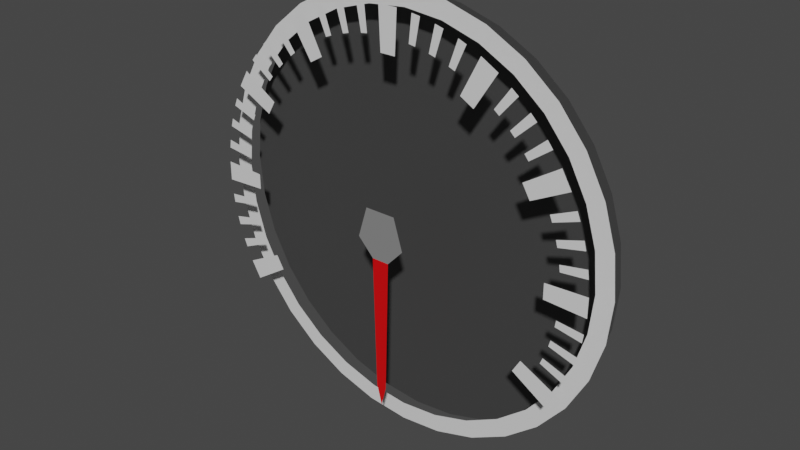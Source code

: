 # Source: speed.blend  (saved by Blender 3.5.10; exported with 4.5.12 LTS)
import bpy
from mathutils import Matrix  # noqa: F401  (used for matrix-valued properties, if any)

bpy.ops.wm.read_factory_settings(use_empty=True)
scene = bpy.context.scene
scene.name = 'Scene'

# ---- collections
col_collection = bpy.data.collections.new('Collection'); scene.collection.children.link(col_collection)

# ---- materials (node trees are filled in below, after node groups)
mat_fg = bpy.data.materials.new('fg')
mat_fg.use_transparent_shadow = False
mat_bg = bpy.data.materials.new('bg')
mat_bg.use_transparent_shadow = False
mat_needle_base = bpy.data.materials.new('needle_base')
mat_needle_base.use_transparent_shadow = False
mat_needle = bpy.data.materials.new('needle')
mat_needle.use_transparent_shadow = False

# ---- material node trees
mat_fg.use_nodes = True; mat_fg.node_tree.nodes.clear()
_N = mat_fg.node_tree.nodes; _L = mat_fg.node_tree.links
n0 = _N.new('ShaderNodeBsdfPrincipled'); n0.name = 'Principled BSDF'; n0.location = (10, 300)
n0.distribution = 'GGX'
n0.subsurface_method = 'RANDOM_WALK_SKIN'
n0.inputs[3].default_value = 1.45
n0.inputs[27].default_value = (0.0, 0.0, 0.0, 1.0)
n0.inputs[28].default_value = 1.0
n1 = _N.new('ShaderNodeOutputMaterial'); n1.name = 'Material Output'; n1.location = (300, 300)
_L.new(n0.outputs[0], n1.inputs[0])
n1.is_active_output = True
mat_bg.use_nodes = True; mat_bg.node_tree.nodes.clear()
_N = mat_bg.node_tree.nodes; _L = mat_bg.node_tree.links
n0 = _N.new('ShaderNodeBsdfPrincipled'); n0.name = 'Principled BSDF'; n0.location = (10, 300)
n0.distribution = 'GGX'
n0.subsurface_method = 'RANDOM_WALK_SKIN'
n0.inputs[0].default_value = (0.05222, 0.05222, 0.05222, 1.0)
n0.inputs[3].default_value = 1.45
n0.inputs[27].default_value = (0.0, 0.0, 0.0, 1.0)
n0.inputs[28].default_value = 1.0
n1 = _N.new('ShaderNodeOutputMaterial'); n1.name = 'Material Output'; n1.location = (300, 300)
_L.new(n0.outputs[0], n1.inputs[0])
n1.is_active_output = True
mat_needle_base.use_nodes = True; mat_needle_base.node_tree.nodes.clear()
_N = mat_needle_base.node_tree.nodes; _L = mat_needle_base.node_tree.links
n0 = _N.new('ShaderNodeBsdfPrincipled'); n0.name = 'Principled BSDF'; n0.location = (10, 300)
n0.distribution = 'GGX'
n0.subsurface_method = 'RANDOM_WALK_SKIN'
n0.inputs[0].default_value = (0.2396, 0.2396, 0.2396, 1.0)
n0.inputs[3].default_value = 1.45
n0.inputs[27].default_value = (0.0, 0.0, 0.0, 1.0)
n0.inputs[28].default_value = 1.0
n1 = _N.new('ShaderNodeOutputMaterial'); n1.name = 'Material Output'; n1.location = (300, 300)
_L.new(n0.outputs[0], n1.inputs[0])
n1.is_active_output = True
mat_needle.use_nodes = True; mat_needle.node_tree.nodes.clear()
_N = mat_needle.node_tree.nodes; _L = mat_needle.node_tree.links
n0 = _N.new('ShaderNodeBsdfPrincipled'); n0.name = 'Principled BSDF'; n0.location = (10, 300)
n0.distribution = 'GGX'
n0.subsurface_method = 'RANDOM_WALK_SKIN'
n0.inputs[0].default_value = (0.8, 0.0, 0.001647, 1.0)
n0.inputs[3].default_value = 1.45
n0.inputs[27].default_value = (0.0, 0.0, 0.0, 1.0)
n0.inputs[28].default_value = 1.0
n1 = _N.new('ShaderNodeOutputMaterial'); n1.name = 'Material Output'; n1.location = (300, 300)
_L.new(n0.outputs[0], n1.inputs[0])
n1.is_active_output = True

# ---- world
world_world = bpy.data.worlds.new('World'); scene.world = world_world
world_world.use_nodes = True; world_world.node_tree.nodes.clear()
_N = world_world.node_tree.nodes; _L = world_world.node_tree.links
n0 = _N.new('ShaderNodeOutputWorld'); n0.name = 'World Output'; n0.location = (300, 300)
n1 = _N.new('ShaderNodeBackground'); n1.name = 'Background'; n1.location = (10, 300)
n1.inputs[0].default_value = (0.05088, 0.05088, 0.05088, 1.0)
_L.new(n1.outputs[0], n0.inputs[0])
n0.is_active_output = True
world_world.color = (0.05088, 0.05088, 0.05088)
world_world.use_sun_shadow = False
world_world.sun_shadow_jitter_overblur = 0.0

# ---- meshes
me_plane_001 = bpy.data.meshes.new('Plane.001')
me_plane_001.from_pydata([(0.03584, 0.2, 0.7554), (-0.03584, 0.2, 0.7554), (-0.04492, 0.2, 0.9468), (0.04492, 0.2, 0.9468), (0.4088, 0.2, 0.6363), (0.3467, 0.2, 0.6721), (0.4345, 0.2, 0.8424), (0.5123, 0.2, 0.7975), (0.6721, 0.2, 0.3467), (0.6363, 0.2, 0.4088), (0.7975, 0.2, 0.5123), (0.8424, 0.2, 0.4345), (0.7554, 0.2, -0.03584), (0.7554, 0.2, 0.03584), (0.9468, 0.2, 0.04492), (0.9468, 0.2, -0.04492), (0.6363, 0.2, -0.4088), (0.6721, 0.2, -0.3467), (0.8424, 0.2, -0.4345), (0.7975, 0.2, -0.5123), (-0.3467, 0.2, 0.6721), (-0.4088, 0.2, 0.6363), (-0.5123, 0.2, 0.7975), (-0.4345, 0.2, 0.8424), (-0.6363, 0.2, 0.4088), (-0.6721, 0.2, 0.3467), (-0.8424, 0.2, 0.4345), (-0.7975, 0.2, 0.5123), (-0.7554, 0.2, 0.03584), (-0.7554, 0.2, -0.03584), (-0.9468, 0.2, -0.04492), (-0.9468, 0.2, 0.04492), (-0.6721, 0.2, -0.3467), (-0.6363, 0.2, -0.4088), (-0.7975, 0.2, -0.5123), (-0.8424, 0.2, -0.4345), (0.2283, 0.2, 0.7928), (0.1986, 0.2, 0.8008), (0.2256, 0.2, 0.9198), (0.2645, 0.2, 0.9094), (0.3199, 0.2, 0.7605), (0.2914, 0.2, 0.7719), (0.3322, 0.2, 0.8869), (0.3695, 0.2, 0.872), (0.1336, 0.2, 0.8141), (0.1032, 0.2, 0.8186), (0.116, 0.2, 0.9399), (0.1558, 0.2, 0.9341), (0.5942, 0.2, 0.5724), (0.5724, 0.2, 0.5942), (0.6553, 0.2, 0.6837), (0.6837, 0.2, 0.6553), (0.6573, 0.2, 0.4986), (0.6383, 0.2, 0.5228), (0.7311, 0.2, 0.602), (0.756, 0.2, 0.5704), (0.5228, 0.2, 0.6383), (0.4986, 0.2, 0.6573), (0.5704, 0.2, 0.756), (0.602, 0.2, 0.7311), (0.8008, 0.2, 0.1986), (0.7928, 0.2, 0.2283), (0.9094, 0.2, 0.2645), (0.9198, 0.2, 0.2256), (0.8186, 0.2, 0.1032), (0.8141, 0.2, 0.1336), (0.9341, 0.2, 0.1558), (0.9399, 0.2, 0.116), (0.7719, 0.2, 0.2914), (0.7605, 0.2, 0.3199), (0.872, 0.2, 0.3695), (0.8869, 0.2, 0.3322), (0.7928, 0.2, -0.2283), (0.8008, 0.2, -0.1987), (0.9198, 0.2, -0.2256), (0.9094, 0.2, -0.2645), (0.7605, 0.2, -0.3199), (0.7719, 0.2, -0.2914), (0.8869, 0.2, -0.3322), (0.872, 0.2, -0.3695), (0.8141, 0.2, -0.1336), (0.8186, 0.2, -0.1032), (0.9399, 0.2, -0.116), (0.9341, 0.2, -0.1558), (-0.1987, 0.2, 0.8008), (-0.2283, 0.2, 0.7928), (-0.2645, 0.2, 0.9094), (-0.2256, 0.2, 0.9198), (-0.1032, 0.2, 0.8186), (-0.1336, 0.2, 0.8141), (-0.1558, 0.2, 0.9341), (-0.116, 0.2, 0.9399), (-0.2914, 0.2, 0.7719), (-0.3199, 0.2, 0.7605), (-0.3695, 0.2, 0.872), (-0.3322, 0.2, 0.8869), (-0.5724, 0.2, 0.5942), (-0.5942, 0.2, 0.5724), (-0.6837, 0.2, 0.6553), (-0.6553, 0.2, 0.6837), (-0.4986, 0.2, 0.6573), (-0.5228, 0.2, 0.6383), (-0.602, 0.2, 0.7311), (-0.5704, 0.2, 0.756), (-0.6383, 0.2, 0.5228), (-0.6573, 0.2, 0.4986), (-0.756, 0.2, 0.5704), (-0.7311, 0.2, 0.602), (-0.7928, 0.2, 0.2283), (-0.8008, 0.2, 0.1986), (-0.9198, 0.2, 0.2256), (-0.9094, 0.2, 0.2645), (-0.7605, 0.2, 0.3199), (-0.7719, 0.2, 0.2914), (-0.8869, 0.2, 0.3322), (-0.872, 0.2, 0.3695), (-0.8141, 0.2, 0.1336), (-0.8186, 0.2, 0.1032), (-0.9399, 0.2, 0.116), (-0.9341, 0.2, 0.1558), (-0.8008, 0.2, -0.1987), (-0.7928, 0.2, -0.2283), (-0.9094, 0.2, -0.2645), (-0.9198, 0.2, -0.2256), (-0.8186, 0.2, -0.1032), (-0.8141, 0.2, -0.1336), (-0.9341, 0.2, -0.1558), (-0.9399, 0.2, -0.116), (-0.7719, 0.2, -0.2914), (-0.7605, 0.2, -0.3199), (-0.872, 0.2, -0.3695), (-0.8869, 0.2, -0.3322), (-0.5556, 0.3, 0.8315), (-0.3827, 0.3, 0.9239), (-0.1951, 0.3, 0.9808), (-8.882e-16, 0.3, 1.0), (-0.7071, 0.3, 0.7071), (-0.8315, 0.3, 0.5556), (-0.9239, 0.3, 0.3827), (-0.9808, 0.3, 0.1951), (-1.0, 0.3, -1.49e-08), (-0.9808, 0.3, -0.1951), (-0.9239, 0.3, -0.3827), (-0.8315, 0.3, -0.5556), (-0.7071, 0.3, -0.7071), (-0.5556, 0.3, -0.8315), (-0.3827, 0.3, -0.9239), (-0.1951, 0.3, -0.9808), (-8.882e-16, 0.3, -1.0), (0.1951, 0.3, -0.9808), (0.3827, 0.3, -0.9239), (0.5556, 0.3, -0.8315), (0.7071, 0.3, -0.7071), (0.8315, 0.3, -0.5556), (0.9239, 0.3, -0.3827), (0.9808, 0.3, -0.1951), (1.0, 0.3, -1.49e-08), (0.9808, 0.3, 0.1951), (0.9239, 0.3, 0.3827), (0.8315, 0.3, 0.5556), (0.7071, 0.3, 0.7071), (0.5556, 0.3, 0.8315), (0.3827, 0.3, 0.9239), (0.1951, 0.3, 0.9808), (-0.5556, 0.3, 0.8315), (-0.3827, 0.3, 0.9239), (-0.1951, 0.3, 0.9808), (-8.882e-16, 0.3, 1.0), (-0.7071, 0.3, 0.7071), (-0.8315, 0.3, 0.5556), (-0.9239, 0.3, 0.3827), (-0.9808, 0.3, 0.1951), (-1.0, 0.3, -1.49e-08), (-0.9808, 0.3, -0.1951), (-0.9239, 0.3, -0.3827), (-0.8315, 0.3, -0.5556), (-0.7071, 0.3, -0.7071), (-0.5556, 0.3, -0.8315), (-0.3827, 0.3, -0.9239), (-0.1951, 0.3, -0.9808), (-8.882e-16, 0.3, -1.0), (0.1951, 0.3, -0.9808), (0.3827, 0.3, -0.9239), (0.5556, 0.3, -0.8315), (0.7071, 0.3, -0.7071), (0.8315, 0.3, -0.5556), (0.9239, 0.3, -0.3827), (0.9808, 0.3, -0.1951), (1.0, 0.3, -1.49e-08), (0.9808, 0.3, 0.1951), (0.9239, 0.3, 0.3827), (0.8315, 0.3, 0.5556), (0.7071, 0.3, 0.7071), (0.5556, 0.3, 0.8315), (0.3827, 0.3, 0.9239), (0.1951, 0.3, 0.9808), (-0.5098, 0.3, 0.763), (-0.3512, 0.3, 0.8478), (-0.179, 0.3, 0.9001), (-3.449e-10, 0.3, 0.9177), (-0.6489, 0.3, 0.6489), (-0.763, 0.3, 0.5098), (-0.8478, 0.3, 0.3512), (-0.9001, 0.3, 0.179), (-0.9177, 0.3, -1.245e-08), (-0.9001, 0.3, -0.179), (-0.8478, 0.3, -0.3512), (-0.763, 0.3, -0.5098), (-0.6489, 0.3, -0.6489), (-0.5098, 0.3, -0.763), (-0.3512, 0.3, -0.8478), (-0.179, 0.3, -0.9001), (-3.449e-10, 0.3, -0.9177), (0.179, 0.3, -0.9001), (0.3512, 0.3, -0.8478), (0.5098, 0.3, -0.763), (0.6489, 0.3, -0.6489), (0.763, 0.3, -0.5098), (0.8478, 0.3, -0.3512), (0.9001, 0.3, -0.179), (0.9177, 0.3, -1.245e-08), (0.9001, 0.3, 0.179), (0.8478, 0.3, 0.3512), (0.763, 0.3, 0.5098), (0.6489, 0.3, 0.6489), (0.5098, 0.3, 0.763), (0.3512, 0.3, 0.8478), (0.179, 0.3, 0.9001)], [], [(3, 2, 1, 0), (7, 6, 5, 4), (11, 10, 9, 8), (15, 14, 13, 12), (19, 18, 17, 16), (23, 22, 21, 20), (27, 26, 25, 24), (31, 30, 29, 28), (35, 34, 33, 32), (39, 38, 37, 36), (43, 42, 41, 40), (47, 46, 45, 44), (51, 50, 49, 48), (55, 54, 53, 52), (59, 58, 57, 56), (63, 62, 61, 60), (67, 66, 65, 64), (71, 70, 69, 68), (75, 74, 73, 72), (79, 78, 77, 76), (83, 82, 81, 80), (87, 86, 85, 84), (91, 90, 89, 88), (95, 94, 93, 92), (99, 98, 97, 96), (103, 102, 101, 100), (107, 106, 105, 104), (111, 110, 109, 108), (115, 114, 113, 112), (119, 118, 117, 116), (123, 122, 121, 120), (127, 126, 125, 124), (131, 130, 129, 128), (144, 143, 175, 176), (158, 157, 189, 190), (145, 144, 176, 177), (159, 158, 190, 191), (146, 145, 177, 178), (136, 132, 164, 168), (160, 159, 191, 192), (147, 146, 178, 179), (132, 133, 165, 164), (161, 160, 192, 193), (148, 147, 179, 180), (133, 134, 166, 165), (162, 161, 193, 194), (149, 148, 180, 181), (134, 135, 167, 166), (163, 162, 194, 195), (150, 149, 181, 182), (137, 136, 168, 169), (135, 163, 195, 167), (151, 150, 182, 183), (138, 137, 169, 170), (152, 151, 183, 184), (139, 138, 170, 171), (153, 152, 184, 185), (140, 139, 171, 172), (154, 153, 185, 186), (141, 140, 172, 173), (155, 154, 186, 187), (142, 141, 173, 174), (156, 155, 187, 188), (143, 142, 174, 175), (157, 156, 188, 189), (184, 183, 215, 216), (171, 170, 202, 203), (185, 184, 216, 217), (172, 171, 203, 204), (186, 185, 217, 218), (173, 172, 204, 205), (187, 186, 218, 219), (174, 173, 205, 206), (188, 187, 219, 220), (175, 174, 206, 207), (189, 188, 220, 221), (176, 175, 207, 208), (190, 189, 221, 222), (177, 176, 208, 209), (191, 190, 222, 223), (178, 177, 209, 210), (168, 164, 196, 200), (192, 191, 223, 224), (179, 178, 210, 211), (164, 165, 197, 196), (193, 192, 224, 225), (180, 179, 211, 212), (165, 166, 198, 197), (194, 193, 225, 226), (181, 180, 212, 213), (166, 167, 199, 198), (195, 194, 226, 227), (182, 181, 213, 214), (169, 168, 200, 201), (167, 195, 227, 199), (183, 182, 214, 215), (170, 169, 201, 202)])
_uv = me_plane_001.uv_layers.new(name='UVMap')
_uv.uv.foreach_set('vector', [0.0, 0.0, 0.0, 0.0, 0.0, 0.0, 0.0, 0.0, 0.0, 0.0, 0.0, 0.0, 0.0, 0.0, 0.0, 0.0, 0.0, 0.0, 0.0, 0.0, 0.0, 0.0, 0.0, 0.0, 0.0, 0.0, 0.0, 0.0, 0.0, 0.0, 0.0, 0.0, 0.0, 0.0, 0.0, 0.0, 0.0, 0.0, 0.0, 0.0, 0.0, 0.0, 0.0, 0.0, 0.0, 0.0, 0.0, 0.0, 0.0, 0.0, 0.0, 0.0, 0.0, 0.0, 0.0, 0.0, 0.0, 0.0, 0.0, 0.0, 0.0, 0.0, 0.0, 0.0, 0.0, 0.0, 0.0, 0.0, 0.0, 0.0, 0.0, 0.0, 0.0, 0.0, 0.0, 0.0, 0.0, 0.0, 0.0, 0.0, 0.0, 0.0, 0.0, 0.0, 0.0, 0.0, 0.0, 0.0, 0.0, 0.0, 0.0, 0.0, 0.0, 0.0, 0.0, 0.0, 0.0, 0.0, 0.0, 0.0, 0.0, 0.0, 0.0, 0.0, 0.0, 0.0, 0.0, 0.0, 0.0, 0.0, 0.0, 0.0, 0.0, 0.0, 0.0, 0.0, 0.0, 0.0, 0.0, 0.0, 0.0, 0.0, 0.0, 0.0, 0.0, 0.0, 0.0, 0.0, 0.0, 0.0, 0.0, 0.0, 0.0, 0.0, 0.0, 0.0, 0.0, 0.0, 0.0, 0.0, 0.0, 0.0, 0.0, 0.0, 0.0, 0.0, 0.0, 0.0, 0.0, 0.0, 0.0, 0.0, 0.0, 0.0, 0.0, 0.0, 0.0, 0.0, 0.0, 0.0, 0.0, 0.0, 0.0, 0.0, 0.0, 0.0, 0.0, 0.0, 0.0, 0.0, 0.0, 0.0, 0.0, 0.0, 0.0, 0.0, 0.0, 0.0, 0.0, 0.0, 0.0, 0.0, 0.0, 0.0, 0.0, 0.0, 0.0, 0.0, 0.0, 0.0, 0.0, 0.0, 0.0, 0.0, 0.0, 0.0, 0.0, 0.0, 0.0, 0.0, 0.0, 0.0, 0.0, 0.0, 0.0, 0.0, 0.0, 0.0, 0.0, 0.0, 0.0, 0.0, 0.0, 0.0, 0.0, 0.0, 0.0, 0.0, 0.0, 0.0, 0.0, 0.0, 0.0, 0.0, 0.0, 0.0, 0.0, 0.0, 0.0, 0.0, 0.0, 0.0, 0.0, 0.0, 0.0, 0.0, 0.0, 0.0, 0.0, 0.0, 0.0, 0.0, 0.0, 0.0, 0.0, 0.0, 0.0, 0.0, 0.0, 0.0, 0.0, 0.0, 0.0, 0.0, 0.0, 0.0, 0.0, 0.0, 0.0, 0.0, 0.0, 0.0, 0.0, 0.0, 0.0, 0.0, 0.0, 0.0, 0.0, 0.0, 0.0, 0.0, 0.0, 0.0, 0.0, 0.0, 0.0, 0.0, 0.0, 0.0, 0.0, 0.0, 0.0, 0.0, 0.0, 0.0, 0.0, 0.0, 0.0, 0.0, 0.0, 0.0, 0.0, 0.0, 0.0, 0.0, 0.0, 0.0, 0.0, 0.0, 0.0, 0.0, 0.0, 0.0, 0.0, 0.0, 0.0, 0.0, 0.0, 0.0, 0.0, 0.0, 0.0, 0.0, 0.0, 0.0, 0.0, 0.0, 0.0, 0.0, 0.0, 0.0, 0.0, 0.0, 0.0, 0.0, 0.0, 0.0, 0.0, 0.0, 0.0, 0.0, 0.0, 0.0, 0.0, 0.0, 0.0, 0.0, 0.0, 0.0, 0.0, 0.0, 0.0, 0.0, 0.0, 0.0, 0.0, 0.0, 0.0, 0.0, 0.0, 0.0, 0.0, 0.0, 0.0, 0.0, 0.0, 0.0, 0.0, 0.0, 0.0, 0.0, 0.0, 0.0, 0.0, 0.0, 0.0, 0.0, 0.0, 0.0, 0.0, 0.0, 0.0, 0.0, 0.0, 0.0, 0.0, 0.0, 0.0, 0.0, 0.0, 0.0, 0.0, 0.0, 0.0, 0.0, 0.0, 0.0, 0.0, 0.0, 0.0, 0.0, 0.0, 0.0, 0.0, 0.0, 0.0, 0.0, 0.0, 0.0, 0.0, 0.0, 0.0, 0.0, 0.0, 0.0, 0.0, 0.0, 0.0, 0.0, 0.0, 0.0, 0.0, 0.0, 0.0, 0.0, 0.0, 0.0, 0.0, 0.0, 0.0, 0.0, 0.0, 0.0, 0.0, 0.0, 0.0, 0.0, 0.0, 0.0, 0.0, 0.0, 0.0, 0.0, 0.0, 0.0, 0.0, 0.0, 0.0, 0.0, 0.0, 0.0, 0.0, 0.0, 0.0, 0.0, 0.0, 0.0, 0.0, 0.0, 0.0, 0.0, 0.0, 0.0, 0.0, 0.0, 0.0, 0.0, 0.0, 0.0, 0.0, 0.0, 0.0, 0.0, 0.0, 0.0, 0.0, 0.0, 0.0, 0.0, 0.0, 0.0, 0.0, 0.0, 0.0, 0.0, 0.0, 0.0, 0.0, 0.0, 0.0, 0.0, 0.0, 0.0, 0.0, 0.0, 0.0, 0.0, 0.0, 0.0, 0.0, 0.0, 0.0, 0.0, 0.0, 0.0, 0.0, 0.0, 0.0, 0.0, 0.0, 0.0, 0.0, 0.0, 0.0, 0.0, 0.0, 0.0, 0.0, 0.0, 0.0, 0.0, 0.0, 0.0, 0.0, 0.0, 0.0, 0.0, 0.0, 0.0, 0.0, 0.0, 0.0, 0.0, 0.0, 0.0, 0.0, 0.0, 0.0, 0.0, 0.0, 0.0, 0.0, 0.0, 0.0, 0.0, 0.0, 0.0, 0.0, 0.0, 0.0, 0.0, 0.0, 0.0, 0.0, 0.0, 0.0, 0.0, 0.0, 0.0, 0.0, 0.0, 0.0, 0.0, 0.0, 0.0, 0.0, 0.0, 0.0, 0.0, 0.0, 0.0, 0.0, 0.0, 0.0, 0.0, 0.0, 0.0, 0.0, 0.0, 0.0, 0.0, 0.0, 0.0, 0.0, 0.0, 0.0, 0.0, 0.0, 0.0, 0.0, 0.0, 0.0, 0.0, 0.0, 0.0, 0.0, 0.0, 0.0, 0.0, 0.0, 0.0, 0.0, 0.0, 0.0, 0.0, 0.0, 0.0, 0.0, 0.0, 0.0, 0.0, 0.0, 0.0, 0.0, 0.0, 0.0, 0.0, 0.0, 0.0, 0.0, 0.0, 0.0, 0.0, 0.0, 0.0, 0.0, 0.0, 0.0, 0.0, 0.0, 0.0, 0.0, 0.0, 0.0, 0.0, 0.0, 0.0, 0.0, 0.0, 0.0, 0.0, 0.0, 0.0, 0.0, 0.0, 0.0, 0.0, 0.0, 0.0, 0.0, 0.0, 0.0, 0.0, 0.0, 0.0, 0.0, 0.0, 0.0, 0.0, 0.0, 0.0, 0.0, 0.0, 0.0, 0.0, 0.0, 0.0, 0.0, 0.0, 0.0, 0.0, 0.0, 0.0, 0.0, 0.0, 0.0, 0.0, 0.0, 0.0, 0.0, 0.0, 0.0, 0.0, 0.0, 0.0, 0.0, 0.0, 0.0, 0.0, 0.0, 0.0, 0.0, 0.0, 0.0, 0.0, 0.0, 0.0, 0.0, 0.0, 0.0, 0.0, 0.0, 0.0, 0.0, 0.0, 0.0, 0.0, 0.0, 0.0, 0.0, 0.0, 0.0, 0.0, 0.0, 0.0, 0.0, 0.0, 0.0, 0.0, 0.0, 0.0, 0.0, 0.0, 0.0, 0.0, 0.0, 0.0, 0.0, 0.0, 0.0, 0.0, 0.0, 0.0, 0.0, 0.0, 0.0, 0.0, 0.0, 0.0, 0.0, 0.0, 0.0, 0.0, 0.0, 0.0, 0.0, 0.0, 0.0, 0.0, 0.0, 0.0, 0.0, 0.0, 0.0, 0.0, 0.0, 0.0, 0.0, 0.0, 0.0, 0.0, 0.0, 0.0, 0.0, 0.0, 0.0, 0.0, 0.0, 0.0, 0.0, 0.0, 0.0, 0.0, 0.0, 0.0, 0.0, 0.0, 0.0, 0.0, 0.0, 0.0, 0.0, 0.0, 0.0, 0.0])
me_plane_001.materials.append(mat_fg)
me_plane_001.materials.append(mat_bg)
me_plane_001.update()
me_plane_002 = bpy.data.meshes.new('Plane.002')
me_plane_002.from_pydata([(-0.1159, 0.1468, -0.03807), (0.1159, 0.1468, -0.03807), (-0.07176, 0.1468, 0.1064), (0.07176, 0.1468, 0.1064), (-0.04074, 0.1468, -0.1178), (0.04074, 0.1468, -0.1178), (-0.02432, 0.1468, -0.7445), (0.02432, 0.1468, -0.7445), (0.0, 0.1468, -0.8394)], [], [(0, 1, 3, 2), (1, 0, 4, 5), (5, 4, 6, 7), (7, 6, 8)])
me_plane_002.polygons.foreach_set('material_index', [0, 0, 1, 1])
_uv = me_plane_002.uv_layers.new(name='UVMap')
_uv.uv.foreach_set('vector', [0.0, 0.0, 1.0, 0.0, 1.0, 1.0, 0.0, 1.0, 1.0, 0.0, 0.0, 0.0, 0.0, 0.0, 1.0, 0.0, 1.0, 0.0, 0.0, 0.0, 0.0, 0.0, 1.0, 0.0, 1.0, 0.0, 0.0, 0.0, 1.0, 0.0])
me_plane_002.materials.append(mat_needle_base)
me_plane_002.materials.append(mat_needle)
me_plane_002.update()
me_plane_003 = bpy.data.meshes.new('Plane.003')
me_plane_003.from_pydata([(-0.5371, 0.4, 0.8039), (-0.37, 0.4, 0.8932), (-0.1886, 0.4, 0.9482), (-3.634e-10, 0.4, 0.9668), (-0.6836, 0.4, 0.6836), (-0.8039, 0.4, 0.5371), (-0.8932, 0.4, 0.37), (-0.9482, 0.4, 0.1886), (-0.9668, 0.4, -1.311e-08), (-0.9482, 0.4, -0.1886), (-0.8932, 0.4, -0.37), (-0.8039, 0.4, -0.5371), (-0.6836, 0.4, -0.6836), (-0.5371, 0.4, -0.8039), (-0.37, 0.4, -0.8932), (-0.1886, 0.4, -0.9482), (-3.634e-10, 0.4, -0.9668), (0.1886, 0.4, -0.9482), (0.37, 0.4, -0.8932), (0.5371, 0.4, -0.8039), (0.6836, 0.4, -0.6836), (0.8039, 0.4, -0.5371), (0.8932, 0.4, -0.37), (0.9482, 0.4, -0.1886), (0.9668, 0.4, -1.311e-08), (0.9482, 0.4, 0.1886), (0.8932, 0.4, 0.37), (0.8039, 0.4, 0.5371), (0.6836, 0.4, 0.6836), (0.5371, 0.4, 0.8039), (0.37, 0.4, 0.8932), (0.1886, 0.4, 0.9482)], [], [(4, 0, 1, 2, 3, 31, 30, 29, 28, 27, 26, 25, 24, 23, 22, 21, 20, 19, 18, 17, 16, 15, 14, 13, 12, 11, 10, 9, 8, 7, 6, 5)])
_uv = me_plane_003.uv_layers.new(name='UVMap')
_uv.uv.foreach_set('vector', [0.0, 0.0, 0.0, 0.0, 0.0, 0.0, 0.0, 0.0, 0.0, 0.0, 0.0, 0.0, 0.0, 0.0, 0.0, 0.0, 0.0, 0.0, 0.0, 0.0, 0.0, 0.0, 0.0, 0.0, 0.0, 0.0, 0.0, 0.0, 0.0, 0.0, 0.0, 0.0, 0.0, 0.0, 0.0, 0.0, 0.0, 0.0, 0.0, 0.0, 0.0, 0.0, 0.0, 0.0, 0.0, 0.0, 0.0, 0.0, 0.0, 0.0, 0.0, 0.0, 0.0, 0.0, 0.0, 0.0, 0.0, 0.0, 0.0, 0.0, 0.0, 0.0, 0.0, 0.0])
me_plane_003.materials.append(mat_bg)
me_plane_003.materials.append(mat_fg)
me_plane_003.update()

# ---- objects
ob_notches = bpy.data.objects.new('notches', me_plane_001)
ob_needle = bpy.data.objects.new('needle', me_plane_002)
ob_circle_001 = bpy.data.objects.new('circle.001', me_plane_003)

# ---- transforms, parenting, visibility, modifiers, constraints
ob_notches.location = (0.0, 0.0, 0.0)
ob_needle.location = (0.0, 0.0, 0.0)
ob_circle_001.location = (0.0, 0.0, 0.0)

# ---- collection membership
col_collection.objects.link(ob_notches)
col_collection.objects.link(ob_needle)
col_collection.objects.link(ob_circle_001)

# ---- scene / render settings (as saved in the file)
scene.frame_start = 1; scene.frame_end = 250; scene.frame_set(1)
scene.render.engine = 'BLENDER_EEVEE_NEXT'
scene.cycles.sampling_pattern = 'TABULATED_SOBOL'
scene.view_settings.view_transform = 'Filmic'
bpy.context.view_layer.update()

# ---- added for rendering (the .blend has no active camera and no usable light): camera, sun
cam_auto = bpy.data.cameras.new('AutoCamera')
cam_auto.lens = 50.0
cam_auto.sensor_width = 36.0
cam_auto.clip_end = 1000.0
ob_auto_camera = bpy.data.objects.new('AutoCamera', cam_auto)
scene.collection.objects.link(ob_auto_camera)
ob_auto_camera.location = (2.6274, -2.87948, 2.10192)
ob_auto_camera.rotation_euler = (1.09748, -7.21219e-08, 0.694738)
scene.camera = ob_auto_camera
light_auto_sun = bpy.data.lights.new('AutoSun', 'SUN')
light_auto_sun.energy = 3.0
light_auto_sun.angle = 0.0523599
ob_auto_sun = bpy.data.objects.new('AutoSun', light_auto_sun)
scene.collection.objects.link(ob_auto_sun)
ob_auto_sun.rotation_euler = (0.872665, 0.174533, 0.523599)
bpy.context.view_layer.update()
